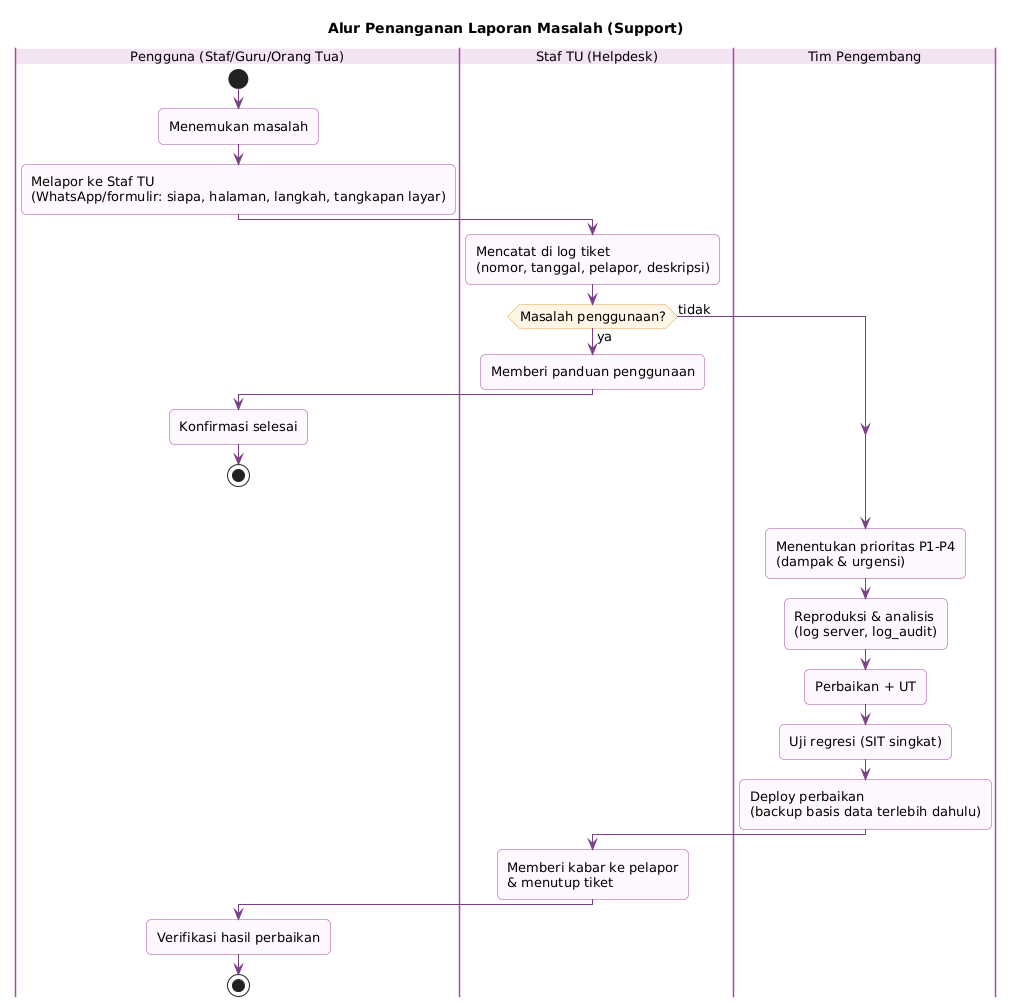

The diagram above was rendered by PlantUML. Its source (embedded in the PNG):
@startuml alur-support
!include _gaya.iuml
title Alur Penanganan Laporan Masalah (Support)
|Pengguna (Staf/Guru/Orang Tua)|
start
:Menemukan masalah;
:Melapor ke Staf TU\n(WhatsApp/formulir: siapa, halaman, langkah, tangkapan layar);
|Staf TU (Helpdesk)|
:Mencatat di log tiket\n(nomor, tanggal, pelapor, deskripsi);
if (Masalah penggunaan?) then (ya)
  :Memberi panduan penggunaan;
  |Pengguna (Staf/Guru/Orang Tua)|
  :Konfirmasi selesai;
  stop
else (tidak)
endif
|Tim Pengembang|
:Menentukan prioritas P1-P4\n(dampak & urgensi);
:Reproduksi & analisis\n(log server, log_audit);
:Perbaikan + UT;
:Uji regresi (SIT singkat);
:Deploy perbaikan\n(backup basis data terlebih dahulu);
|Staf TU (Helpdesk)|
:Memberi kabar ke pelapor\n& menutup tiket;
|Pengguna (Staf/Guru/Orang Tua)|
:Verifikasi hasil perbaikan;
stop
@enduml